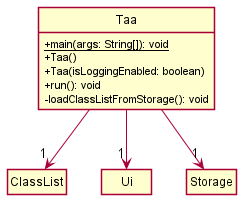

The diagram above was rendered by PlantUML. Its source (embedded in the PNG):
@startuml
!include ClassStyle.puml

class Taa {
    {static} +main(args: String[]): void
    +Taa()
    +Taa(isLoggingEnabled: boolean)
    +run(): void
    -loadClassListFromStorage(): void
}

class ClassList
class Ui
class Storage

Taa -down-> "1" ClassList
Taa -down-> "1" Ui
Taa -down-> "1" Storage

@enduml